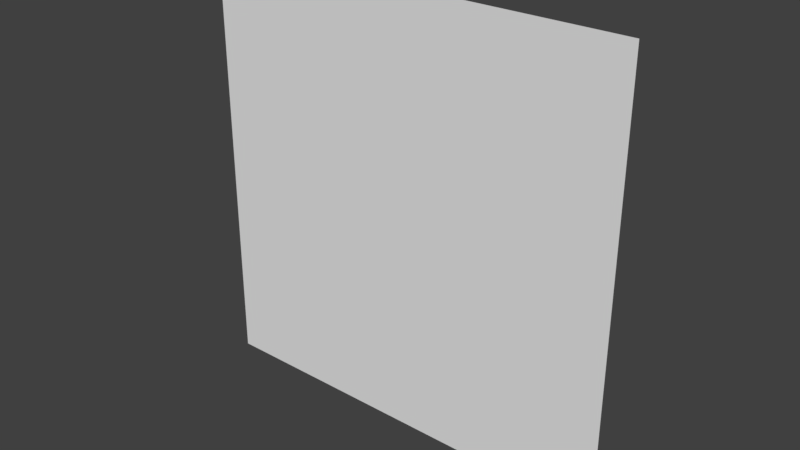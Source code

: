 # Source: Buraco_Bala.blend  (saved by Blender 2.79.0; exported with 4.5.12 LTS)
import bpy
from mathutils import Matrix  # noqa: F401  (used for matrix-valued properties, if any)

bpy.ops.wm.read_factory_settings(use_empty=True)
scene = bpy.context.scene
scene.name = 'Scene'

# ---- collections
col_collection_1 = bpy.data.collections.new('Collection 1'); scene.collection.children.link(col_collection_1)

# ---- materials (node trees are filled in below, after node groups)
mat_buraco_bala = bpy.data.materials.new('Buraco Bala')
mat_buraco_bala.alpha_threshold = 0.0
mat_buraco_bala.use_transparent_shadow = False
mat_buraco_bala.roughness = 0.5

# ---- material node trees

# ---- world
world_world = bpy.data.worlds.new('World'); scene.world = world_world
world_world.color = (0.05088, 0.05088, 0.05088)
world_world.use_sun_shadow = False
world_world.sun_shadow_jitter_overblur = 0.0
world_world.cycles.sampling_method = 'MANUAL'

# ---- meshes
me_buraco_bala = bpy.data.meshes.new('Buraco Bala')
me_buraco_bala.from_pydata([(0.1017, 3.758e-08, -0.1017), (-0.1017, -2.869e-08, -0.1017), (0.1017, 2.869e-08, 0.1017), (-0.1017, -3.758e-08, 0.1017)], [], [(0, 1, 3, 2)])
_uv = me_buraco_bala.uv_layers.new(name='UVMap')
_uv.uv.foreach_set('vector', [0.0001, 9.998e-05, 0.9999, 9.998e-05, 0.9999, 0.9999, 9.998e-05, 0.9999])
me_buraco_bala.materials.append(mat_buraco_bala)
me_buraco_bala.use_remesh_preserve_volume = False
me_buraco_bala.use_remesh_preserve_attributes = False
me_buraco_bala.use_mirror_vertex_groups = False
me_buraco_bala.update()

# ---- objects
ob_buraco_bala = bpy.data.objects.new('Buraco Bala', me_buraco_bala)

# ---- transforms, parenting, visibility, modifiers, constraints
ob_buraco_bala.location = (0.0, 0.0, 0.0)
ob_buraco_bala.lineart.crease_threshold = 0.0

# ---- collection membership
col_collection_1.objects.link(ob_buraco_bala)

# ---- scene / render settings (as saved in the file)
scene.frame_start = 1; scene.frame_end = 250; scene.frame_set(1)
scene.render.engine = 'BLENDER_EEVEE_NEXT'
scene.render.resolution_percentage = 50
scene.render.dither_intensity = 0.0
scene.cycles.use_denoising = False
scene.cycles.samples = 128
scene.cycles.sampling_pattern = 'TABULATED_SOBOL'
scene.cycles.use_adaptive_sampling = False
scene.cycles.use_light_tree = False
scene.cycles.blur_glossy = 0.0
scene.cycles.sample_clamp_indirect = 0.0
scene.view_settings.view_transform = 'Standard'
bpy.context.view_layer.update()

# ---- added for rendering (the .blend has no active camera and no usable light): camera, sun
cam_auto = bpy.data.cameras.new('AutoCamera')
cam_auto.lens = 50.0
cam_auto.sensor_width = 36.0
cam_auto.clip_end = 1000.0
ob_auto_camera = bpy.data.objects.new('AutoCamera', cam_auto)
scene.collection.objects.link(ob_auto_camera)
ob_auto_camera.location = (0.266116, -0.31934, 0.212893)
ob_auto_camera.rotation_euler = (1.09748, -7.21219e-08, 0.694738)
scene.camera = ob_auto_camera
light_auto_sun = bpy.data.lights.new('AutoSun', 'SUN')
light_auto_sun.energy = 3.0
light_auto_sun.angle = 0.0523599
ob_auto_sun = bpy.data.objects.new('AutoSun', light_auto_sun)
scene.collection.objects.link(ob_auto_sun)
ob_auto_sun.rotation_euler = (0.872665, 0.174533, 0.523599)
bpy.context.view_layer.update()
